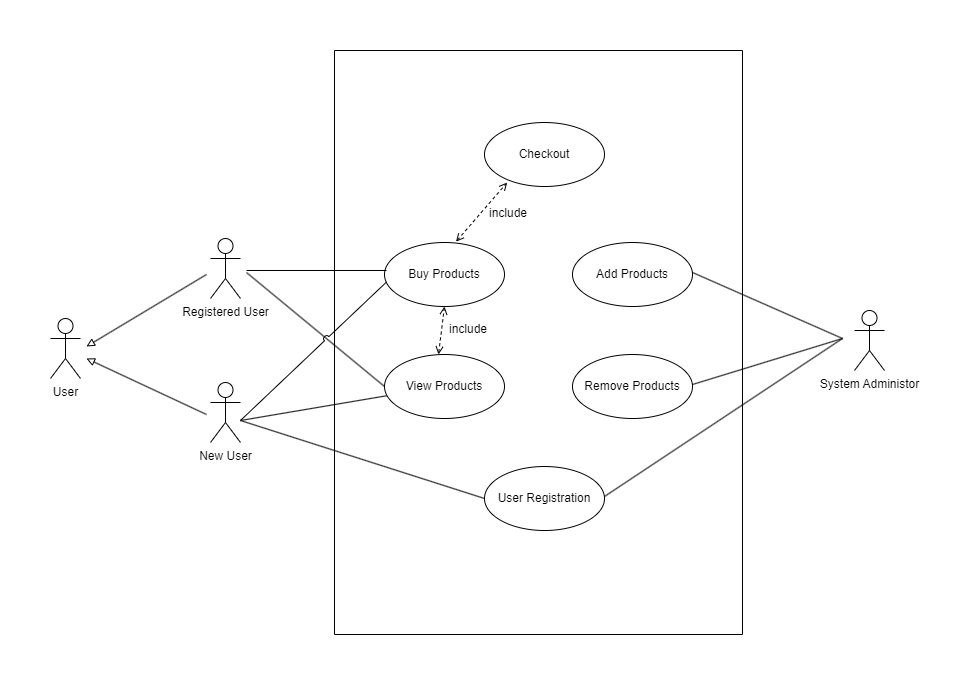

The diagram above was exported from draw.io. Its source (the exported page's mxGraphModel, read from the mxfile embedded in the PNG):
<mxGraphModel dx="1345" dy="782" grid="1" gridSize="4" guides="1" tooltips="1" connect="1" arrows="1" fold="1" page="0" pageScale="1" pageWidth="1169" pageHeight="827" math="0" shadow="0">
  <root>
    <mxCell id="0" />
    <mxCell id="1" parent="0" />
    <mxCell id="1PhCdnwUuYRtx2c1xL1i-1" value="" style="swimlane;startSize=0;" parent="1" vertex="1">
      <mxGeometry x="452" y="160" width="408" height="584" as="geometry" />
    </mxCell>
    <mxCell id="1PhCdnwUuYRtx2c1xL1i-2" value="Checkout" style="ellipse;whiteSpace=wrap;html=1;" parent="1PhCdnwUuYRtx2c1xL1i-1" vertex="1">
      <mxGeometry x="150" y="72" width="120" height="64" as="geometry" />
    </mxCell>
    <mxCell id="1PhCdnwUuYRtx2c1xL1i-3" value="Buy Products" style="ellipse;whiteSpace=wrap;html=1;" parent="1PhCdnwUuYRtx2c1xL1i-1" vertex="1">
      <mxGeometry x="50" y="192" width="120" height="64" as="geometry" />
    </mxCell>
    <mxCell id="1PhCdnwUuYRtx2c1xL1i-4" value="View Products" style="ellipse;whiteSpace=wrap;html=1;" parent="1PhCdnwUuYRtx2c1xL1i-1" vertex="1">
      <mxGeometry x="50" y="304" width="120" height="64" as="geometry" />
    </mxCell>
    <mxCell id="1PhCdnwUuYRtx2c1xL1i-5" value="Add Products" style="ellipse;whiteSpace=wrap;html=1;" parent="1PhCdnwUuYRtx2c1xL1i-1" vertex="1">
      <mxGeometry x="238" y="192" width="120" height="64" as="geometry" />
    </mxCell>
    <mxCell id="1PhCdnwUuYRtx2c1xL1i-6" value="Remove Products" style="ellipse;whiteSpace=wrap;html=1;" parent="1PhCdnwUuYRtx2c1xL1i-1" vertex="1">
      <mxGeometry x="238" y="304" width="120" height="64" as="geometry" />
    </mxCell>
    <mxCell id="1PhCdnwUuYRtx2c1xL1i-7" value="User Registration" style="ellipse;whiteSpace=wrap;html=1;" parent="1PhCdnwUuYRtx2c1xL1i-1" vertex="1">
      <mxGeometry x="150" y="416" width="120" height="64" as="geometry" />
    </mxCell>
    <mxCell id="1PhCdnwUuYRtx2c1xL1i-26" value="" style="endArrow=none;html=1;rounded=0;" parent="1PhCdnwUuYRtx2c1xL1i-1" edge="1">
      <mxGeometry width="50" height="50" relative="1" as="geometry">
        <mxPoint x="358" y="222" as="sourcePoint" />
        <mxPoint x="508" y="288" as="targetPoint" />
      </mxGeometry>
    </mxCell>
    <mxCell id="1PhCdnwUuYRtx2c1xL1i-27" value="" style="endArrow=none;html=1;rounded=0;" parent="1PhCdnwUuYRtx2c1xL1i-1" edge="1">
      <mxGeometry width="50" height="50" relative="1" as="geometry">
        <mxPoint x="358" y="334" as="sourcePoint" />
        <mxPoint x="508" y="288" as="targetPoint" />
      </mxGeometry>
    </mxCell>
    <mxCell id="1PhCdnwUuYRtx2c1xL1i-28" value="" style="endArrow=none;html=1;rounded=0;" parent="1PhCdnwUuYRtx2c1xL1i-1" edge="1">
      <mxGeometry width="50" height="50" relative="1" as="geometry">
        <mxPoint x="270" y="446" as="sourcePoint" />
        <mxPoint x="508" y="288" as="targetPoint" />
      </mxGeometry>
    </mxCell>
    <mxCell id="1PhCdnwUuYRtx2c1xL1i-29" value="" style="endArrow=open;dashed=1;html=1;rounded=0;startArrow=open;startFill=0;endFill=0;entryX=0.189;entryY=0.938;entryDx=0;entryDy=0;entryPerimeter=0;exitX=0.596;exitY=-0.013;exitDx=0;exitDy=0;exitPerimeter=0;" parent="1PhCdnwUuYRtx2c1xL1i-1" source="1PhCdnwUuYRtx2c1xL1i-3" target="1PhCdnwUuYRtx2c1xL1i-2" edge="1">
      <mxGeometry width="50" height="50" relative="1" as="geometry">
        <mxPoint x="124" y="186" as="sourcePoint" />
        <mxPoint x="170" y="136" as="targetPoint" />
      </mxGeometry>
    </mxCell>
    <mxCell id="1PhCdnwUuYRtx2c1xL1i-31" value="" style="endArrow=open;dashed=1;html=1;rounded=0;entryX=0.5;entryY=1;entryDx=0;entryDy=0;exitX=0.45;exitY=0;exitDx=0;exitDy=0;exitPerimeter=0;startArrow=open;startFill=0;endFill=0;" parent="1PhCdnwUuYRtx2c1xL1i-1" source="1PhCdnwUuYRtx2c1xL1i-4" target="1PhCdnwUuYRtx2c1xL1i-3" edge="1">
      <mxGeometry width="50" height="50" relative="1" as="geometry">
        <mxPoint x="104" y="299" as="sourcePoint" />
        <mxPoint x="116" y="285" as="targetPoint" />
      </mxGeometry>
    </mxCell>
    <mxCell id="1PhCdnwUuYRtx2c1xL1i-33" value="include" style="text;html=1;strokeColor=none;fillColor=none;align=center;verticalAlign=middle;whiteSpace=wrap;rounded=0;rotation=0;" parent="1PhCdnwUuYRtx2c1xL1i-1" vertex="1">
      <mxGeometry x="144" y="148" width="60" height="30" as="geometry" />
    </mxCell>
    <mxCell id="1PhCdnwUuYRtx2c1xL1i-32" value="include" style="text;html=1;strokeColor=none;fillColor=none;align=center;verticalAlign=middle;whiteSpace=wrap;rounded=0;" parent="1PhCdnwUuYRtx2c1xL1i-1" vertex="1">
      <mxGeometry x="104" y="264" width="60" height="30" as="geometry" />
    </mxCell>
    <mxCell id="1PhCdnwUuYRtx2c1xL1i-8" value="User" style="shape=umlActor;verticalLabelPosition=bottom;verticalAlign=top;html=1;outlineConnect=0;" parent="1" vertex="1">
      <mxGeometry x="168" y="428" width="30" height="60" as="geometry" />
    </mxCell>
    <mxCell id="1PhCdnwUuYRtx2c1xL1i-12" value="Registered User" style="shape=umlActor;verticalLabelPosition=bottom;verticalAlign=top;html=1;outlineConnect=0;" parent="1" vertex="1">
      <mxGeometry x="328" y="348" width="30" height="60" as="geometry" />
    </mxCell>
    <mxCell id="1PhCdnwUuYRtx2c1xL1i-13" value="New User" style="shape=umlActor;verticalLabelPosition=bottom;verticalAlign=top;html=1;outlineConnect=0;" parent="1" vertex="1">
      <mxGeometry x="328" y="492" width="30" height="60" as="geometry" />
    </mxCell>
    <mxCell id="1PhCdnwUuYRtx2c1xL1i-16" value="" style="endArrow=none;html=1;rounded=0;startArrow=block;startFill=0;" parent="1" edge="1">
      <mxGeometry width="50" height="50" relative="1" as="geometry">
        <mxPoint x="204" y="456" as="sourcePoint" />
        <mxPoint x="324" y="384" as="targetPoint" />
      </mxGeometry>
    </mxCell>
    <mxCell id="1PhCdnwUuYRtx2c1xL1i-17" value="" style="endArrow=none;html=1;rounded=0;startArrow=block;startFill=0;" parent="1" edge="1">
      <mxGeometry width="50" height="50" relative="1" as="geometry">
        <mxPoint x="204" y="468" as="sourcePoint" />
        <mxPoint x="324" y="524" as="targetPoint" />
      </mxGeometry>
    </mxCell>
    <mxCell id="1PhCdnwUuYRtx2c1xL1i-18" value="" style="endArrow=none;html=1;rounded=0;" parent="1" edge="1">
      <mxGeometry width="50" height="50" relative="1" as="geometry">
        <mxPoint x="364" y="380" as="sourcePoint" />
        <mxPoint x="504" y="380" as="targetPoint" />
      </mxGeometry>
    </mxCell>
    <mxCell id="1PhCdnwUuYRtx2c1xL1i-19" value="" style="endArrow=none;html=1;rounded=0;entryX=0;entryY=0.5;entryDx=0;entryDy=0;" parent="1" target="1PhCdnwUuYRtx2c1xL1i-4" edge="1">
      <mxGeometry width="50" height="50" relative="1" as="geometry">
        <mxPoint x="364" y="382" as="sourcePoint" />
        <mxPoint x="414" y="332" as="targetPoint" />
      </mxGeometry>
    </mxCell>
    <mxCell id="1PhCdnwUuYRtx2c1xL1i-20" value="" style="endArrow=none;html=1;rounded=0;entryX=0;entryY=0.5;entryDx=0;entryDy=0;" parent="1" target="1PhCdnwUuYRtx2c1xL1i-7" edge="1">
      <mxGeometry width="50" height="50" relative="1" as="geometry">
        <mxPoint x="358" y="530" as="sourcePoint" />
        <mxPoint x="408" y="480" as="targetPoint" />
      </mxGeometry>
    </mxCell>
    <mxCell id="1PhCdnwUuYRtx2c1xL1i-21" value="" style="endArrow=none;html=1;rounded=0;entryX=0.017;entryY=0.617;entryDx=0;entryDy=0;entryPerimeter=0;jumpStyle=arc;" parent="1" target="1PhCdnwUuYRtx2c1xL1i-3" edge="1">
      <mxGeometry width="50" height="50" relative="1" as="geometry">
        <mxPoint x="358" y="530" as="sourcePoint" />
        <mxPoint x="408" y="480" as="targetPoint" />
      </mxGeometry>
    </mxCell>
    <mxCell id="1PhCdnwUuYRtx2c1xL1i-22" value="" style="endArrow=none;html=1;rounded=0;entryX=0.017;entryY=0.645;entryDx=0;entryDy=0;entryPerimeter=0;" parent="1" target="1PhCdnwUuYRtx2c1xL1i-4" edge="1">
      <mxGeometry width="50" height="50" relative="1" as="geometry">
        <mxPoint x="358" y="530" as="sourcePoint" />
        <mxPoint x="408" y="480" as="targetPoint" />
      </mxGeometry>
    </mxCell>
    <mxCell id="1PhCdnwUuYRtx2c1xL1i-23" value="System Administor" style="shape=umlActor;verticalLabelPosition=bottom;verticalAlign=top;html=1;outlineConnect=0;" parent="1" vertex="1">
      <mxGeometry x="972" y="420" width="30" height="60" as="geometry" />
    </mxCell>
  </root>
</mxGraphModel>